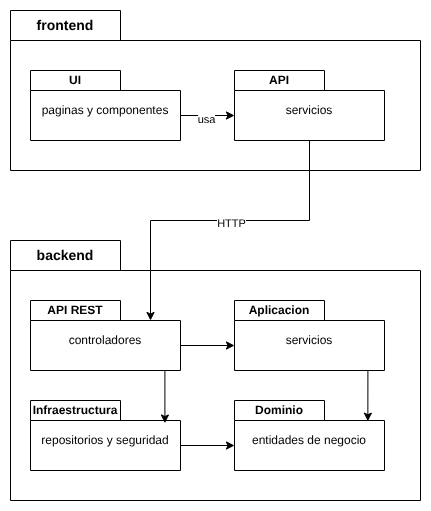

The diagram above was exported from draw.io. Its source (the exported page's mxGraphModel, read from the mxfile embedded in the PNG):
<mxGraphModel dx="1111" dy="1656" grid="1" gridSize="10" guides="1" tooltips="1" connect="1" arrows="1" fold="1" page="1" pageScale="1" pageWidth="827" pageHeight="1169" math="0" shadow="0">
  <root>
    <mxCell id="0" />
    <mxCell id="1" parent="0" />
    <mxCell id="T-BL2FpFk7tlRwM0aT6--1" parent="1" style="shape=folder;fontStyle=1;spacingTop=10;tabWidth=110;tabHeight=30;tabPosition=left;html=1;whiteSpace=wrap;" value="" vertex="1">
      <mxGeometry height="260" width="410" x="190" y="110" as="geometry" />
    </mxCell>
    <mxCell id="T-BL2FpFk7tlRwM0aT6--2" parent="1" style="text;html=1;whiteSpace=wrap;strokeColor=none;fillColor=none;align=center;verticalAlign=middle;rounded=0;" value="&lt;font style=&quot;font-size: 14px;&quot;&gt;&lt;b&gt;backend&lt;/b&gt;&lt;/font&gt;" vertex="1">
      <mxGeometry height="30" width="110" x="190" y="110" as="geometry" />
    </mxCell>
    <mxCell id="T-BL2FpFk7tlRwM0aT6--3" parent="1" style="shape=folder;fontStyle=0;spacingTop=10;tabWidth=90;tabHeight=20;tabPosition=left;html=1;whiteSpace=wrap;" value="controladores" vertex="1">
      <mxGeometry height="70" width="150" x="210" y="170" as="geometry" />
    </mxCell>
    <mxCell id="T-BL2FpFk7tlRwM0aT6--4" parent="1" style="text;html=1;whiteSpace=wrap;strokeColor=none;fillColor=none;align=center;verticalAlign=middle;rounded=0;fontStyle=1" value="API REST" vertex="1">
      <mxGeometry height="20" width="90" x="210" y="170" as="geometry" />
    </mxCell>
    <mxCell id="T-BL2FpFk7tlRwM0aT6--5" parent="1" style="shape=folder;fontStyle=0;spacingTop=10;tabWidth=90;tabHeight=20;tabPosition=left;html=1;whiteSpace=wrap;" value="servicios" vertex="1">
      <mxGeometry height="70" width="150" x="414" y="170" as="geometry" />
    </mxCell>
    <mxCell id="T-BL2FpFk7tlRwM0aT6--7" parent="1" style="text;html=1;whiteSpace=wrap;strokeColor=none;fillColor=none;align=center;verticalAlign=middle;rounded=0;fontStyle=1" value="Aplicacion" vertex="1">
      <mxGeometry height="20" width="90" x="414" y="170" as="geometry" />
    </mxCell>
    <mxCell id="T-BL2FpFk7tlRwM0aT6--8" parent="1" style="shape=folder;fontStyle=0;spacingTop=10;tabWidth=90;tabHeight=20;tabPosition=left;html=1;whiteSpace=wrap;" value="repositorios y seguridad" vertex="1">
      <mxGeometry height="70" width="150" x="210" y="270" as="geometry" />
    </mxCell>
    <mxCell id="T-BL2FpFk7tlRwM0aT6--9" parent="1" style="text;html=1;whiteSpace=wrap;strokeColor=none;fillColor=none;align=center;verticalAlign=middle;rounded=0;fontStyle=1" value="Infraestructura" vertex="1">
      <mxGeometry height="20" width="90" x="210" y="270" as="geometry" />
    </mxCell>
    <mxCell id="T-BL2FpFk7tlRwM0aT6--10" parent="1" style="shape=folder;fontStyle=0;spacingTop=10;tabWidth=90;tabHeight=20;tabPosition=left;html=1;whiteSpace=wrap;" value="entidades de negocio" vertex="1">
      <mxGeometry height="70" width="150" x="414" y="270" as="geometry" />
    </mxCell>
    <mxCell id="T-BL2FpFk7tlRwM0aT6--11" parent="1" style="text;html=1;whiteSpace=wrap;strokeColor=none;fillColor=none;align=center;verticalAlign=middle;rounded=0;fontStyle=1" value="Dominio" vertex="1">
      <mxGeometry height="20" width="90" x="414" y="270" as="geometry" />
    </mxCell>
    <mxCell id="T-BL2FpFk7tlRwM0aT6--12" parent="1" style="shape=folder;fontStyle=1;spacingTop=10;tabWidth=110;tabHeight=30;tabPosition=left;html=1;whiteSpace=wrap;" value="" vertex="1">
      <mxGeometry height="160" width="410" x="190" y="-120" as="geometry" />
    </mxCell>
    <mxCell id="T-BL2FpFk7tlRwM0aT6--13" parent="1" style="text;html=1;whiteSpace=wrap;strokeColor=none;fillColor=none;align=center;verticalAlign=middle;rounded=0;fontStyle=1" value="&lt;font style=&quot;font-size: 14px;&quot;&gt;frontend&lt;/font&gt;" vertex="1">
      <mxGeometry height="30" width="110" x="190" y="-120" as="geometry" />
    </mxCell>
    <mxCell id="T-BL2FpFk7tlRwM0aT6--14" parent="1" style="shape=folder;fontStyle=0;spacingTop=10;tabWidth=90;tabHeight=20;tabPosition=left;html=1;whiteSpace=wrap;" value="paginas y componentes" vertex="1">
      <mxGeometry height="70" width="150" x="210" y="-60" as="geometry" />
    </mxCell>
    <mxCell id="T-BL2FpFk7tlRwM0aT6--15" parent="1" style="text;html=1;whiteSpace=wrap;strokeColor=none;fillColor=none;align=center;verticalAlign=middle;rounded=0;fontStyle=1" value="UI" vertex="1">
      <mxGeometry height="20" width="90" x="210" y="-60" as="geometry" />
    </mxCell>
    <mxCell id="T-BL2FpFk7tlRwM0aT6--16" parent="1" style="shape=folder;fontStyle=0;spacingTop=10;tabWidth=90;tabHeight=20;tabPosition=left;html=1;whiteSpace=wrap;" value="servicios" vertex="1">
      <mxGeometry height="70" width="150" x="414" y="-60" as="geometry" />
    </mxCell>
    <mxCell id="T-BL2FpFk7tlRwM0aT6--17" parent="1" style="text;html=1;whiteSpace=wrap;strokeColor=none;fillColor=none;align=center;verticalAlign=middle;rounded=0;fontStyle=1" value="API" vertex="1">
      <mxGeometry height="20" width="90" x="414" y="-60" as="geometry" />
    </mxCell>
    <mxCell id="T-BL2FpFk7tlRwM0aT6--18" edge="1" parent="1" source="T-BL2FpFk7tlRwM0aT6--14" style="edgeStyle=orthogonalEdgeStyle;rounded=0;orthogonalLoop=1;jettySize=auto;html=1;exitX=0;exitY=0;exitDx=150;exitDy=45;exitPerimeter=0;entryX=0;entryY=0;entryDx=0;entryDy=45;entryPerimeter=0;" target="T-BL2FpFk7tlRwM0aT6--16">
      <mxGeometry relative="1" as="geometry" />
    </mxCell>
    <mxCell id="T-BL2FpFk7tlRwM0aT6--19" connectable="0" parent="T-BL2FpFk7tlRwM0aT6--18" style="edgeLabel;html=1;align=center;verticalAlign=middle;resizable=0;points=[];" value="usa" vertex="1">
      <mxGeometry relative="1" x="-0.0741" y="-3" as="geometry">
        <mxPoint as="offset" />
      </mxGeometry>
    </mxCell>
    <mxCell id="T-BL2FpFk7tlRwM0aT6--20" edge="1" parent="1" source="T-BL2FpFk7tlRwM0aT6--16" style="edgeStyle=orthogonalEdgeStyle;rounded=0;orthogonalLoop=1;jettySize=auto;html=1;exitX=0.5;exitY=1;exitDx=0;exitDy=0;exitPerimeter=0;entryX=0;entryY=0;entryDx=120;entryDy=20;entryPerimeter=0;" target="T-BL2FpFk7tlRwM0aT6--3">
      <mxGeometry relative="1" as="geometry" />
    </mxCell>
    <mxCell id="T-BL2FpFk7tlRwM0aT6--21" connectable="0" parent="T-BL2FpFk7tlRwM0aT6--20" style="edgeLabel;html=1;align=center;verticalAlign=middle;resizable=0;points=[];" value="HTTP" vertex="1">
      <mxGeometry relative="1" x="-0.0619" y="2" as="geometry">
        <mxPoint as="offset" />
      </mxGeometry>
    </mxCell>
    <mxCell id="T-BL2FpFk7tlRwM0aT6--22" edge="1" parent="1" source="T-BL2FpFk7tlRwM0aT6--3" style="edgeStyle=orthogonalEdgeStyle;rounded=0;orthogonalLoop=1;jettySize=auto;html=1;exitX=0;exitY=0;exitDx=150;exitDy=45;exitPerimeter=0;entryX=0;entryY=0;entryDx=0;entryDy=45;entryPerimeter=0;" target="T-BL2FpFk7tlRwM0aT6--5">
      <mxGeometry relative="1" as="geometry" />
    </mxCell>
    <mxCell id="T-BL2FpFk7tlRwM0aT6--23" edge="1" parent="1" source="T-BL2FpFk7tlRwM0aT6--3" style="edgeStyle=orthogonalEdgeStyle;rounded=0;orthogonalLoop=1;jettySize=auto;html=1;exitX=0.75;exitY=1;exitDx=0;exitDy=0;exitPerimeter=0;entryX=0.896;entryY=0.322;entryDx=0;entryDy=0;entryPerimeter=0;" target="T-BL2FpFk7tlRwM0aT6--8">
      <mxGeometry relative="1" as="geometry">
        <Array as="points">
          <mxPoint x="344" y="240" />
        </Array>
      </mxGeometry>
    </mxCell>
    <mxCell id="T-BL2FpFk7tlRwM0aT6--24" edge="1" parent="1" source="T-BL2FpFk7tlRwM0aT6--8" style="edgeStyle=orthogonalEdgeStyle;rounded=0;orthogonalLoop=1;jettySize=auto;html=1;exitX=0;exitY=0;exitDx=150;exitDy=45;exitPerimeter=0;entryX=0;entryY=0;entryDx=0;entryDy=45;entryPerimeter=0;" target="T-BL2FpFk7tlRwM0aT6--10">
      <mxGeometry relative="1" as="geometry" />
    </mxCell>
    <mxCell id="T-BL2FpFk7tlRwM0aT6--26" edge="1" parent="1" source="T-BL2FpFk7tlRwM0aT6--5" style="edgeStyle=orthogonalEdgeStyle;rounded=0;orthogonalLoop=1;jettySize=auto;html=1;exitX=0.75;exitY=1;exitDx=0;exitDy=0;exitPerimeter=0;entryX=0.889;entryY=0.296;entryDx=0;entryDy=0;entryPerimeter=0;" target="T-BL2FpFk7tlRwM0aT6--10">
      <mxGeometry relative="1" as="geometry">
        <Array as="points">
          <mxPoint x="547" y="240" />
        </Array>
      </mxGeometry>
    </mxCell>
  </root>
</mxGraphModel>